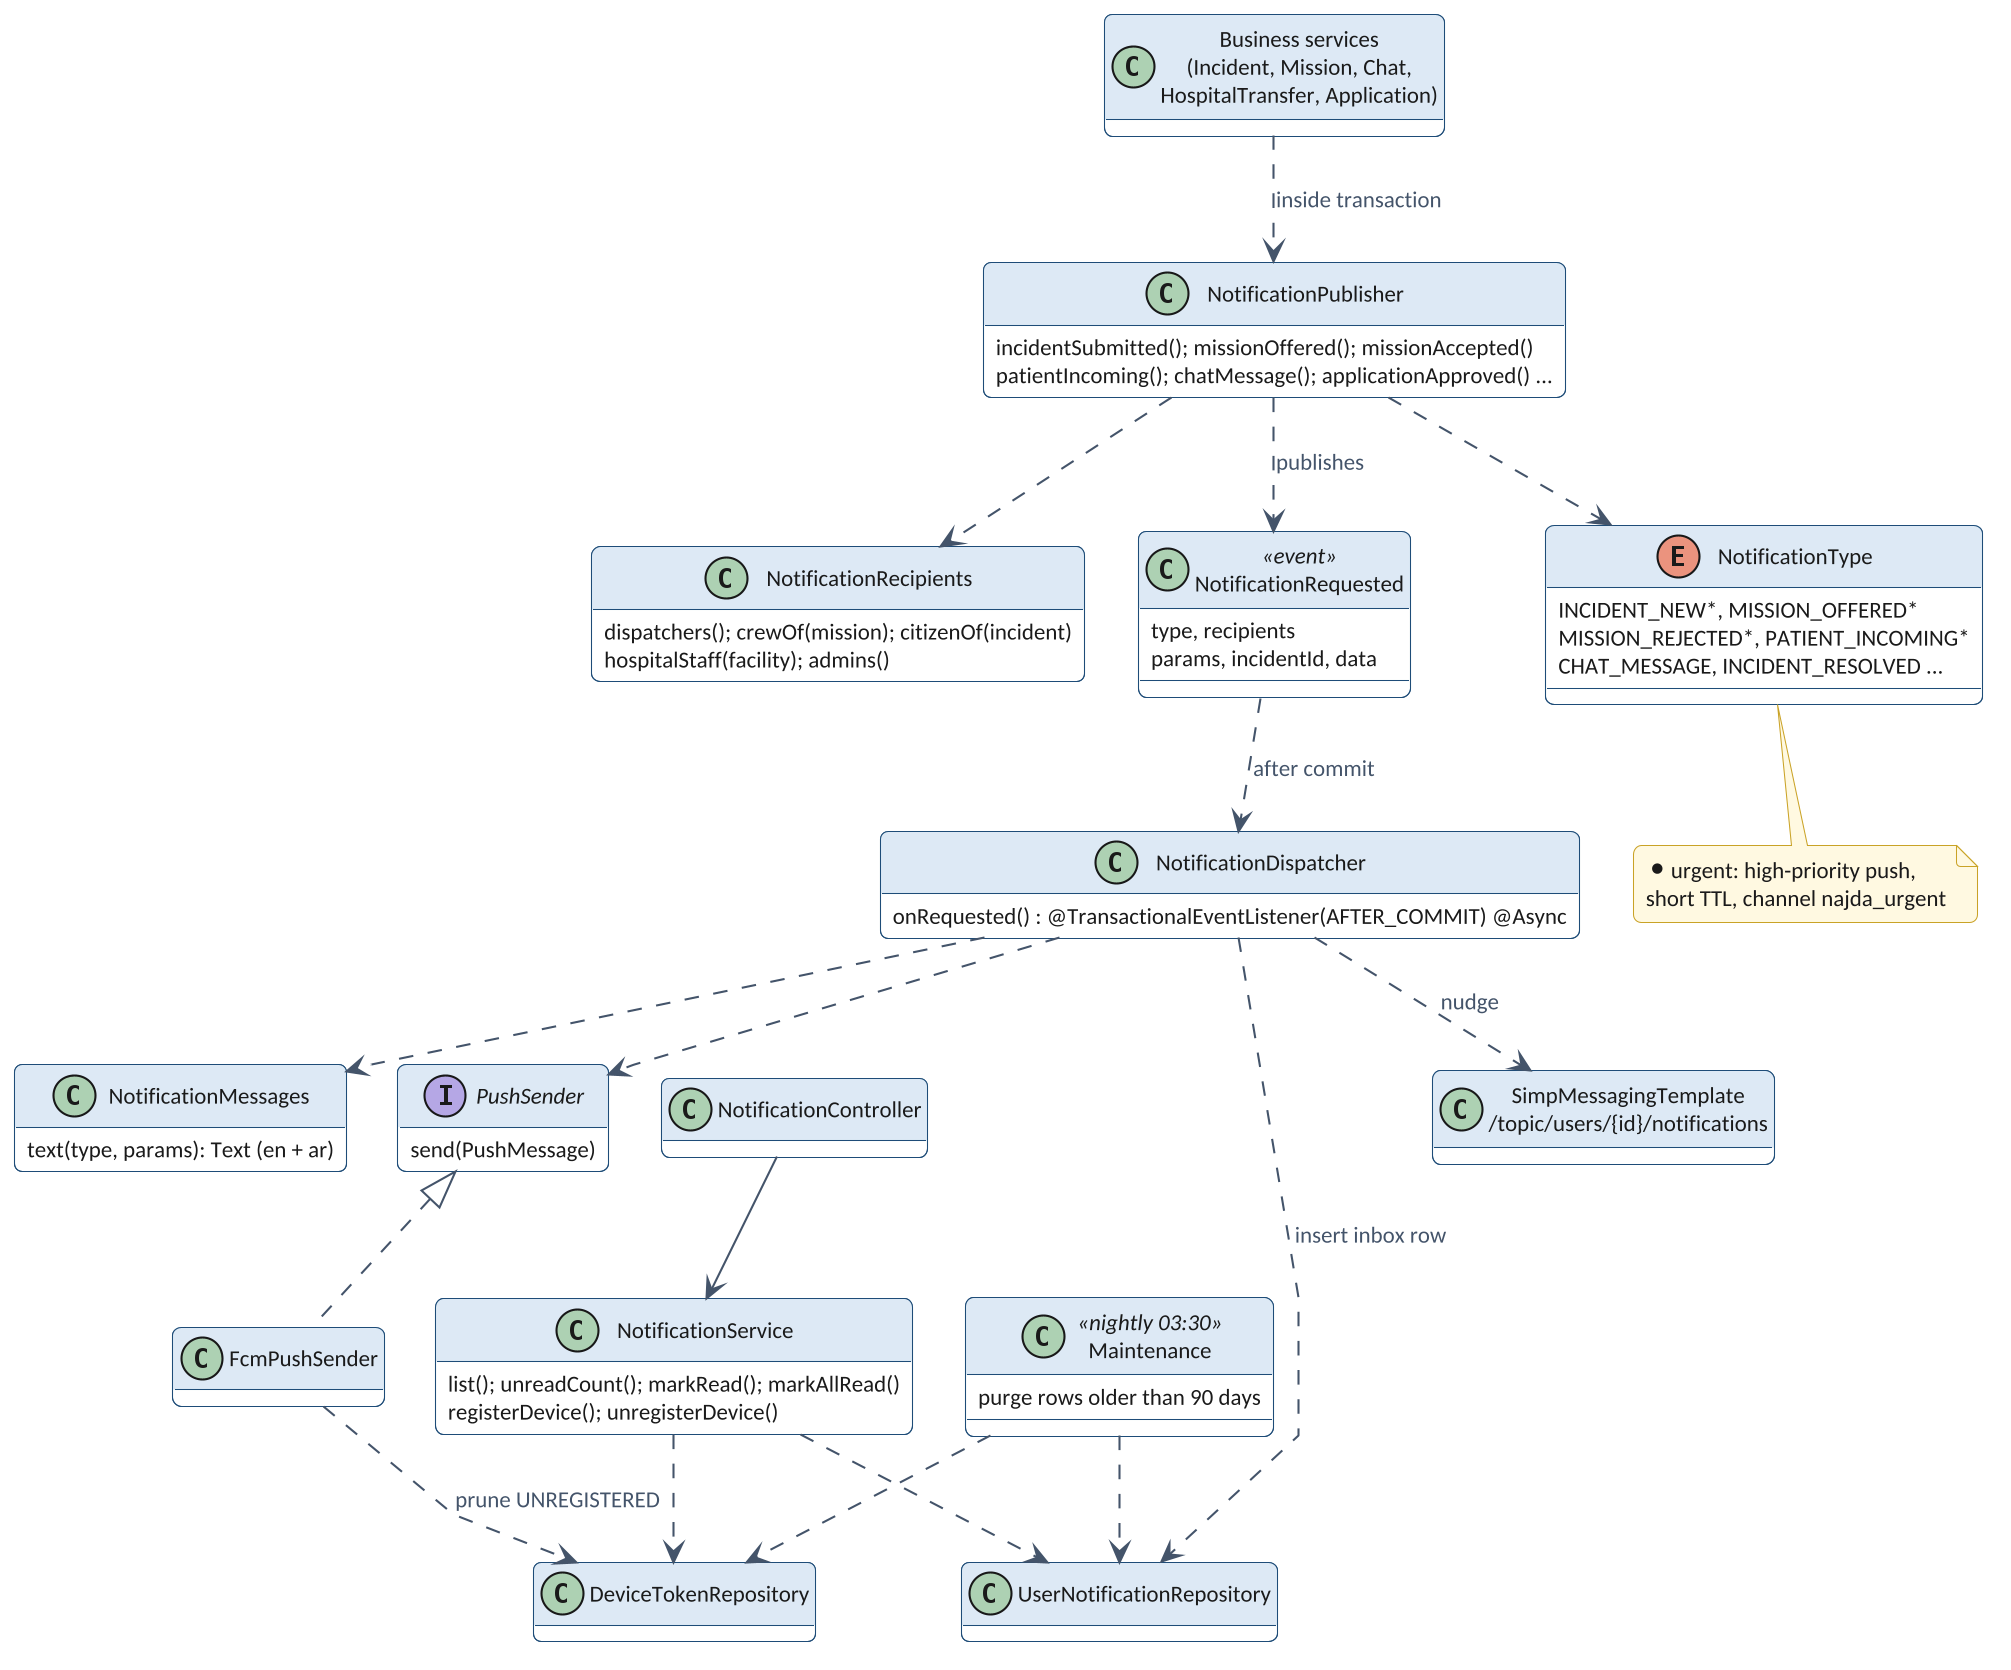

The diagram above was rendered by PlantUML. Its source (embedded in the PNG):
@startuml
!include theme.iuml
skinparam linetype polyline
hide empty fields
class "Business services\n(Incident, Mission, Chat,\nHospitalTransfer, Application)" as BS
class NotificationPublisher {
  incidentSubmitted(); missionOffered(); missionAccepted()
  patientIncoming(); chatMessage(); applicationApproved() ...
}
class NotificationRecipients {
  dispatchers(); crewOf(mission); citizenOf(incident)
  hospitalStaff(facility); admins()
}
class NotificationMessages {
  text(type, params): Text (en + ar)
}
class NotificationRequested <<event>> {
  type, recipients
  params, incidentId, data
}
class NotificationDispatcher {
  onRequested() : @TransactionalEventListener(AFTER_COMMIT) @Async
}
interface PushSender {
  send(PushMessage)
}
class FcmPushSender
class NotificationService {
  list(); unreadCount(); markRead(); markAllRead()
  registerDevice(); unregisterDevice()
}
class NotificationController
class UserNotificationRepository
class DeviceTokenRepository
class "SimpMessagingTemplate\n/topic/users/{id}/notifications" as WS
class Maintenance <<nightly 03:30>> {
  purge rows older than 90 days
}
enum NotificationType {
  INCIDENT_NEW*, MISSION_OFFERED*
  MISSION_REJECTED*, PATIENT_INCOMING*
  CHAT_MESSAGE, INCIDENT_RESOLVED ...
}
BS ..> NotificationPublisher : inside transaction
NotificationPublisher ..> NotificationRecipients
NotificationPublisher ..> NotificationRequested : publishes
NotificationRequested ..> NotificationDispatcher : after commit
NotificationDispatcher ..> NotificationMessages
NotificationDispatcher ..> UserNotificationRepository : insert inbox row
NotificationDispatcher ..> WS : nudge
NotificationDispatcher ..> PushSender
PushSender <|.. FcmPushSender
FcmPushSender ..> DeviceTokenRepository : prune UNREGISTERED
NotificationController --> NotificationService
NotificationService ..> UserNotificationRepository
NotificationService ..> DeviceTokenRepository
NotificationPublisher ..> NotificationType
Maintenance ..> UserNotificationRepository
Maintenance ..> DeviceTokenRepository
note bottom of NotificationType : * urgent: high-priority push,\nshort TTL, channel najda_urgent
@enduml